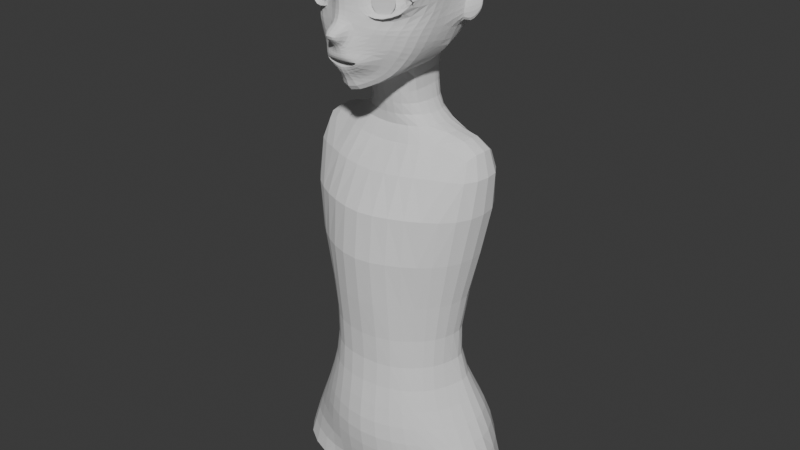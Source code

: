 # Source: Mouse6.blend  (saved by Blender 4.2.66; exported with 4.5.12 LTS)
import bpy
from mathutils import Matrix  # noqa: F401  (used for matrix-valued properties, if any)

bpy.ops.wm.read_factory_settings(use_empty=True)
scene = bpy.context.scene
scene.name = 'Scene'

# ---- collections
col_collection = bpy.data.collections.new('Collection'); scene.collection.children.link(col_collection)

# ---- world
world_world = bpy.data.worlds.new('World'); scene.world = world_world
world_world.use_nodes = True; world_world.node_tree.nodes.clear()
_N = world_world.node_tree.nodes; _L = world_world.node_tree.links
n0 = _N.new('ShaderNodeOutputWorld'); n0.name = 'World Output'; n0.location = (300, 300)
n1 = _N.new('ShaderNodeBackground'); n1.name = 'Background'; n1.location = (10, 300)
n1.inputs[0].default_value = (0.05088, 0.05088, 0.05088, 1.0)
_L.new(n1.outputs[0], n0.inputs[0])
n0.is_active_output = True
world_world.color = (0.05088, 0.05088, 0.05088)
world_world.sun_shadow_jitter_overblur = 0.0

# ---- meshes
me_cube = bpy.data.meshes.new('Cube')
me_cube.from_pydata([(0.0, -0.03297, 1.275), (0.009661, -0.03113, 1.279), (0.01959, -0.02906, 1.283), (0.02582, -0.02676, 1.291), (0.01718, -0.03525, 1.294), (0.008859, -0.03918, 1.294), (0.0, -0.03938, 1.294), (0.0, -0.03938, 1.298), (0.008859, -0.0385, 1.298), (0.02157, -0.03072, 1.299), (0.03894, -0.01235, 1.296), (0.02676, -0.01219, 1.278), (0.01216, -0.02037, 1.27), (0.0, -0.02878, 1.268), (0.0, -0.03605, 1.284), (0.008244, -0.03442, 1.285), (0.01489, -0.03442, 1.287), (0.01861, -0.03299, 1.29), (0.01464, -0.03504, 1.29), (0.008527, -0.03553, 1.289), (0.0, -0.03605, 1.289), (0.0, -0.04143, 1.302), (0.007679, -0.03906, 1.303), (0.0, -0.04045, 1.332), (0.0107, -0.03085, 1.328), (0.0, -0.0376, 1.34), (0.01231, -0.02909, 1.337), (0.0, -0.03862, 1.364), (0.01083, -0.03167, 1.366), (0.059, 0.001696, 1.334), (0.06299, -0.003872, 1.368), (0.05603, -0.01038, 1.36), (0.02183, -0.02422, 1.361), (0.02611, -0.02324, 1.336), (0.05577, -0.0102, 1.341), (0.03999, -0.02016, 1.364), (0.04117, -0.01978, 1.333), (0.0407, -0.02511, 1.369), (0.03786, -0.02019, 1.329), (0.0, -0.03745, 1.35), (0.009746, -0.03107, 1.35), (0.06395, -0.004289, 1.351), (0.01831, -0.02391, 1.349), (0.0688, 0.008748, 1.353), (0.006598, -0.04608, 1.311), (0.0, -0.04542, 1.309), (0.007979, -0.04431, 1.321), (0.0, -0.04667, 1.323), (0.0, -0.04259, 1.304), (0.006887, -0.04071, 1.308), (0.00932, -0.03839, 1.325), (0.0, -0.04248, 1.325), (0.01425, -0.03045, 1.317), (0.0, -0.05389, 1.319), (0.00619, -0.05193, 1.316), (0.01019, -0.03881, 1.316), (0.02297, -0.02835, 1.307), (0.03331, -0.02479, 1.322), (0.0291, -0.02629, 1.316), (0.04524, -0.01201, 1.303), (0.05219, -0.009027, 1.321), (0.04885, -0.009951, 1.313), (0.06045, 0.006323, 1.309), (0.06434, 0.01041, 1.321), (0.05601, 0.004429, 1.296), (0.07227, 0.02819, 1.359), (0.04177, -0.02863, 1.379), (0.07262, 0.006243, 1.38), (0.06991, 0.02362, 1.336), (0.01169, -0.03728, 1.378), (0.0, -0.04584, 1.378), (0.0, -0.02892, 1.249), (0.0212, -0.01242, 1.26), (0.0388, -0.00188, 1.27), (0.04791, 0.001624, 1.283), (0.04739, 0.01694, 1.279), (0.03287, 0.009566, 1.27), (0.01761, 0.001982, 1.262), (0.0, -0.004437, 1.255), (0.0, -0.03778, 1.39), (0.01302, -0.0345, 1.39), (0.07013, 0.04089, 1.338), (0.0774, 0.02193, 1.392), (0.04316, -0.02403, 1.392), (0.07444, 0.04714, 1.364), (0.05626, 0.02551, 1.293), (0.06755, 0.03553, 1.32), (0.06379, 0.03065, 1.305), (0.04726, 0.04726, 1.279), (0.03171, 0.03632, 1.27), (0.01821, 0.02842, 1.266), (0.0, 0.0177, 1.262), (0.0, -0.03432, 1.41), (0.01784, -0.0291, 1.408), (0.0751, 0.06136, 1.339), (0.07938, 0.02742, 1.407), (0.04212, -0.01943, 1.408), (0.07511, 0.06332, 1.367), (0.05729, 0.05381, 1.291), (0.06738, 0.05951, 1.313), (0.06379, 0.05783, 1.3), (0.04074, 0.09157, 1.293), (0.02903, 0.08713, 1.284), (0.01695, 0.09587, 1.277), (0.0, 0.09492, 1.27), (0.06533, 0.1101, 1.344), (0.07077, 0.1201, 1.406), (0.06942, 0.1176, 1.371), (0.04856, 0.09559, 1.303), (0.05882, 0.1059, 1.324), (0.05432, 0.09993, 1.312), (0.08235, 0.09347, 1.406), (0.07619, 0.09049, 1.37), (0.02907, 0.07127, 1.281), (0.01405, 0.03535, 1.216), (0.0, 0.03159, 1.216), (0.06308, 0.07508, 1.307), (0.05669, 0.07232, 1.299), (0.048, 0.07052, 1.29), (0.07086, 0.08656, 1.34), (0.06658, 0.07996, 1.32), (0.0, 0.02689, 1.242), (0.02262, 0.03134, 1.243), (0.0284, 0.04467, 1.243), (0.0, 0.09328, 1.242), (0.02473, 0.09176, 1.243), (0.02785, 0.08003, 1.243), (0.0284, 0.06962, 1.243), (0.03328, 0.04659, 1.216), (0.0, 0.1013, 1.216), (0.02389, 0.09359, 1.215), (0.0347, 0.07997, 1.216), (0.03821, 0.06928, 1.216), (0.0, 0.1062, 1.295), (0.0, 0.1538, 1.351), (0.0, 0.1616, 1.405), (0.0, 0.1592, 1.373), (0.0, 0.113, 1.307), (0.0, 0.1416, 1.332), (0.0, 0.131, 1.319), (0.03136, 0.1132, 1.314), (0.02806, 0.1077, 1.305), (0.02318, 0.101, 1.294), (0.04311, 0.1404, 1.371), (0.03877, 0.1308, 1.347), (0.04561, 0.147, 1.405), (0.03423, 0.1212, 1.327), (0.07597, 0.06383, 1.35), (0.0745, 0.06001, 1.328), (0.07305, 0.06926, 1.359), (0.07298, 0.06236, 1.321), (0.07166, 0.07541, 1.354), (0.06929, 0.07383, 1.339), (0.06997, 0.07017, 1.327), (0.08099, 0.06536, 1.341), (0.08136, 0.06795, 1.352), (0.08012, 0.06436, 1.33), (0.07924, 0.07302, 1.362), (0.07748, 0.06656, 1.313), (0.07631, 0.07694, 1.354), (0.07424, 0.07552, 1.342), (0.07513, 0.07205, 1.329), (0.08513, 0.06926, 1.342), (0.08542, 0.07129, 1.351), (0.08464, 0.06866, 1.333), (0.08379, 0.07516, 1.358), (0.08425, 0.07114, 1.323), (0.08157, 0.07813, 1.352), (0.08001, 0.07705, 1.343), (0.08068, 0.07442, 1.333), (0.08837, 0.07264, 1.343), (0.08882, 0.0739, 1.349), (0.08807, 0.07196, 1.337), (0.08733, 0.07666, 1.353), (0.08729, 0.07315, 1.333), (0.08584, 0.07865, 1.349), (0.08479, 0.07793, 1.343), (0.08524, 0.07617, 1.336), (0.0544, -0.00857, 1.361), (0.02364, -0.02108, 1.361), (0.02749, -0.02021, 1.339), (0.05417, -0.008415, 1.344), (0.03968, -0.01755, 1.363), (0.04108, -0.01705, 1.336), (0.06149, -0.003116, 1.353), (0.02046, -0.0208, 1.35), (0.05256, -0.006064, 1.36), (0.02582, -0.01694, 1.361), (0.02916, -0.01619, 1.341), (0.05236, -0.005929, 1.345), (0.03976, -0.01387, 1.362), (0.04098, -0.01344, 1.339), (0.05873, -0.001322, 1.353), (0.02305, -0.0167, 1.351), (0.0493, -0.004987, 1.359), (0.02967, -0.01297, 1.359), (0.03213, -0.01242, 1.345), (0.04915, -0.004889, 1.347), (0.0399, -0.01072, 1.36), (0.0408, -0.0104, 1.343), (0.05383, -0.001506, 1.353), (0.02764, -0.01279, 1.352), (0.0, -0.02479, 1.283), (0.007852, -0.02502, 1.283), (0.01753, -0.02497, 1.286), (0.02296, -0.02291, 1.292), (0.01714, -0.02591, 1.292), (0.008075, -0.02663, 1.293), (0.0, -0.02699, 1.294), (0.0, -0.01883, 1.284), (0.008891, -0.01902, 1.285), (0.01734, -0.01898, 1.287), (0.02209, -0.01718, 1.292), (0.017, -0.0198, 1.292), (0.009086, -0.02043, 1.293), (0.0, -0.02075, 1.294), (0.0, -0.01472, 1.288), (0.009172, -0.01481, 1.288), (0.01302, -0.01479, 1.289), (0.01518, -0.01397, 1.291), (0.01286, -0.01516, 1.291), (0.00926, -0.01545, 1.292), (0.0, -0.01559, 1.292), (0.01891, -0.03196, 1.29), (0.01481, -0.03407, 1.29), (0.008216, -0.03343, 1.285), (0.01507, -0.03343, 1.287), (0.008495, -0.03458, 1.29), (0.0, -0.03337, 1.285), (0.0, -0.03508, 1.29), (0.06132, -0.01009, 1.363), (0.01916, -0.02921, 1.361), (0.02723, -0.02615, 1.336), (0.05696, -0.01229, 1.34), (0.04013, -0.0256, 1.365), (0.04104, -0.02306, 1.333), (0.06835, -0.008013, 1.351), (0.03812, 0.03788, 1.2), (0.0, 0.03987, 1.195), (0.05735, 0.04337, 1.202), (0.0, 0.109, 1.202), (0.03004, 0.1021, 1.201), (0.05876, 0.09285, 1.2), (0.0631, 0.06566, 1.2), (0.03707, -0.00958, 1.007), (0.0, -0.01836, 1.004), (0.05576, 0.01086, 1.005), (0.0, 0.1164, 1.006), (0.04243, 0.109, 1.005), (0.05873, 0.09604, 1.006), (0.04255, -0.01264, 0.8386), (0.1028, 0.05148, 1.199), (0.1042, 0.08486, 1.199), (0.1077, 0.06899, 1.2), (0.0765, 0.02633, 1.006), (0.0786, 0.07399, 1.005), (0.08383, 0.05442, 1.006), (0.05841, 0.1217, 1.136), (0.0, 0.1448, 1.138), (0.03203, 0.1381, 1.139), (0.03739, -0.02299, 1.131), (0.0, -0.03298, 1.13), (0.07274, -0.007623, 1.13), (0.1111, 0.1009, 1.135), (0.1157, 0.05963, 1.131), (0.1026, 0.0226, 1.13), (0.0374, -0.002958, 0.9323), (0.0, -0.007319, 0.9323), (0.05221, 0.01234, 0.9308), (0.0, 0.1005, 0.933), (0.04863, 0.09155, 0.9316), (0.06133, 0.08099, 0.9319), (0.0, -0.0224, 0.8386), (0.06769, 0.02772, 0.9307), (0.07681, 0.06475, 0.9315), (0.0734, 0.05235, 0.9306), (0.03679, -0.009857, 0.8807), (0.0, -0.01833, 0.8814), (0.06001, 0.002736, 0.8797), (0.0, 0.1278, 0.8862), (0.05516, 0.1132, 0.8841), (0.08557, 0.09481, 0.8834), (0.1155, 0.07986, 0.8386), (0.07878, 0.02249, 0.8788), (0.09951, 0.07335, 0.8822), (0.09294, 0.05309, 0.8804), (0.04757, -0.004871, 0.7985), (0.0, -0.01378, 0.8012), (0.08017, 0.01218, 0.7957), (0.0, 0.1576, 0.7974), (0.05821, 0.1475, 0.7905), (0.09444, 0.1292, 0.7886), (0.1108, 0.05341, 0.835), (0.1186, 0.03391, 0.7906), (0.123, 0.08836, 0.7887), (0.1337, 0.05628, 0.7889), (0.09642, 0.1129, 0.8401), (0.06902, 0.002458, 0.8387), (0.09591, 0.02382, 0.8366), (0.0, 0.1567, 0.8459), (0.05679, 0.1374, 0.8437), (0.04246, 0.003564, 0.7578), (0.0, -0.00915, 0.7741), (0.07432, -0.001887, 0.7578), (0.0, 0.1552, 0.7689), (0.05289, 0.1347, 0.7578), (0.08933, 0.1342, 0.7578), (0.1249, 0.02326, 0.7578), (0.1342, 0.09619, 0.7578), (0.1393, 0.05377, 0.7578), (0.0, 0.03371, 0.7543), (0.0, 0.07657, 0.7465), (0.0, 0.1194, 0.7524), (0.009509, 0.03872, 0.7483), (0.00369, 0.0757, 0.746), (0.01163, 0.1098, 0.7474)], [], [(5, 6, 7, 8), (1, 2, 11, 12), (0, 1, 12, 13), (3, 4, 9, 10), (4, 5, 8, 9), (2, 3, 10, 11), (3, 2, 16, 17), (1, 0, 14, 15), (6, 5, 19, 20), (4, 3, 17, 18), (2, 1, 15, 16), (5, 4, 18, 19), (8, 7, 21, 22), (49, 48, 45, 44), (24, 23, 25, 26), (40, 39, 27, 28), (42, 33, 26, 40), (41, 31, 30, 43), (35, 32, 28, 37), (36, 34, 29, 38), (33, 36, 38, 26), (31, 35, 37, 30), (34, 41, 43, 29), (32, 42, 40, 28), (26, 25, 39, 40), (54, 53, 47, 46), (55, 49, 44, 54), (51, 50, 46, 47), (23, 24, 50, 51), (52, 22, 49, 55), (22, 21, 48, 49), (24, 52, 55, 50), (50, 55, 54, 46), (44, 45, 53, 54), (52, 24, 57, 58), (22, 52, 58, 56), (24, 26, 38, 57), (8, 22, 56, 9), (58, 57, 60, 61), (56, 58, 61, 59), (9, 56, 59, 10), (29, 60, 57, 38), (43, 30, 67, 65), (28, 27, 70, 69), (10, 59, 64, 74), (29, 43, 65, 68), (60, 29, 68, 63), (12, 11, 73, 72), (30, 37, 66, 67), (37, 28, 69, 66), (13, 12, 72, 71), (11, 10, 74, 73), (59, 61, 62, 64), (61, 60, 63, 62), (68, 65, 84, 81), (65, 67, 82, 84), (67, 66, 83, 82), (69, 70, 79, 80), (72, 73, 76, 77), (66, 69, 80, 83), (62, 63, 86, 87), (74, 64, 85, 75), (73, 74, 75, 76), (64, 62, 87, 85), (63, 68, 81, 86), (71, 72, 77, 78), (76, 75, 88, 89), (82, 83, 96, 95), (77, 76, 89, 90), (81, 84, 147, 94), (84, 82, 95, 97), (80, 79, 92, 93), (78, 77, 90, 91), (112, 119, 152, 151), (85, 87, 100, 98), (83, 80, 93, 96), (75, 85, 98, 88), (87, 86, 99, 100), (112, 111, 106, 107), (113, 102, 126, 127), (102, 103, 125, 126), (117, 116, 110, 108), (118, 117, 108, 101), (113, 118, 101, 102), (120, 119, 105, 109), (116, 120, 109, 110), (119, 112, 107, 105), (84, 97, 149, 147), (100, 99, 120, 116), (120, 99, 150, 153), (89, 88, 118, 113), (88, 98, 117, 118), (98, 100, 116, 117), (90, 89, 123, 122), (89, 113, 127, 123), (97, 95, 111, 112), (125, 124, 129, 130), (127, 126, 131, 132), (122, 123, 128, 114), (126, 125, 130, 131), (91, 90, 122, 121), (103, 104, 124, 125), (121, 122, 114, 115), (123, 127, 132, 128), (141, 140, 139, 137), (142, 141, 137, 133), (144, 143, 136, 134), (143, 145, 135, 136), (140, 146, 138, 139), (146, 144, 134, 138), (109, 105, 144, 146), (110, 109, 146, 140), (107, 106, 145, 143), (105, 107, 143, 144), (101, 108, 141, 142), (108, 110, 140, 141), (101, 142, 103, 102), (103, 142, 133, 104), (97, 112, 151, 149), (99, 86, 148, 150), (86, 81, 94, 148), (119, 120, 153, 152), (151, 152, 160, 159), (149, 151, 159, 157), (150, 148, 156, 158), (148, 94, 154, 156), (152, 153, 161, 160), (147, 149, 157, 155), (153, 150, 158, 161), (94, 147, 155, 154), (160, 161, 169, 168), (161, 158, 166, 169), (154, 155, 163, 162), (155, 157, 165, 163), (159, 160, 168, 167), (157, 159, 167, 165), (156, 154, 162, 164), (158, 156, 164, 166), (164, 162, 170, 172), (166, 164, 172, 174), (168, 169, 177, 176), (169, 166, 174, 177), (162, 163, 171, 170), (163, 165, 173, 171), (167, 168, 176, 175), (165, 167, 175, 173), (171, 173, 175, 176), (170, 171, 176, 177), (174, 172, 170, 177), (42, 32, 179, 185), (33, 42, 185, 180), (34, 36, 183, 181), (35, 31, 178, 182), (31, 41, 184, 178), (36, 33, 180, 183), (32, 35, 182, 179), (41, 34, 181, 184), (178, 184, 192, 186), (179, 182, 190, 187), (183, 180, 188, 191), (184, 181, 189, 192), (185, 179, 187, 193), (181, 183, 191, 189), (180, 185, 193, 188), (182, 178, 186, 190), (188, 193, 201, 196), (190, 186, 194, 198), (186, 192, 200, 194), (187, 190, 198, 195), (191, 188, 196, 199), (192, 189, 197, 200), (193, 187, 195, 201), (189, 191, 199, 197), (197, 199, 196, 201, 195, 198, 194, 200), (224, 223, 205, 206), (226, 225, 203, 204), (227, 224, 206, 207), (223, 226, 204, 205), (225, 228, 202, 203), (229, 227, 207, 208), (207, 206, 213, 214), (205, 204, 211, 212), (203, 202, 209, 210), (208, 207, 214, 215), (206, 205, 212, 213), (204, 203, 210, 211), (213, 212, 219, 220), (211, 210, 217, 218), (214, 213, 220, 221), (212, 211, 218, 219), (210, 209, 216, 217), (215, 214, 221, 222), (216, 222, 221, 220, 219, 218, 217), (20, 19, 227, 229), (15, 14, 228, 225), (17, 16, 226, 223), (19, 18, 224, 227), (16, 15, 225, 226), (18, 17, 223, 224), (35, 32, 231, 234), (36, 34, 233, 235), (31, 35, 234, 230), (41, 31, 230, 236), (33, 36, 235, 232), (115, 114, 237, 238), (132, 131, 242, 243), (130, 129, 240, 241), (128, 132, 243, 239), (131, 130, 241, 242), (114, 128, 239, 237), (256, 255, 274, 275), (259, 258, 247, 248), (261, 260, 244, 245), (257, 249, 255, 263), (257, 259, 248, 249), (260, 262, 246, 244), (264, 263, 255, 256), (265, 264, 256, 254), (243, 242, 252, 253), (244, 246, 268, 266), (239, 243, 253, 251), (262, 239, 251, 265), (246, 262, 265, 254), (251, 253, 264, 265), (253, 252, 263, 264), (237, 239, 262, 260), (242, 241, 259, 257), (242, 257, 263, 252), (238, 237, 260, 261), (241, 240, 258, 259), (268, 273, 283, 278), (271, 270, 280, 281), (278, 283, 298, 297), (248, 247, 269, 270), (254, 256, 275, 273), (246, 254, 273, 268), (249, 248, 270, 271), (245, 244, 266, 267), (255, 249, 271, 274), (281, 280, 300, 296), (292, 282, 294, 295), (272, 250, 286, 287), (267, 266, 276, 277), (275, 274, 284, 285), (280, 279, 299, 300), (266, 268, 278, 276), (273, 275, 285, 283), (284, 281, 296, 282), (270, 269, 279, 280), (274, 271, 281, 284), (277, 276, 250, 272), (283, 285, 292, 298), (285, 284, 282, 292), (250, 297, 288, 286), (298, 292, 295, 293), (276, 278, 297, 250), (300, 299, 289, 290), (282, 296, 291, 294), (296, 300, 290, 291), (297, 298, 293, 288), (291, 290, 305, 306), (286, 288, 303, 301), (288, 293, 307, 303), (293, 295, 309, 307), (294, 291, 306, 308), (290, 289, 304, 305), (287, 286, 301, 302), (295, 294, 308, 309), (315, 305, 304, 312), (301, 313, 310, 302), (313, 314, 311, 310), (314, 315, 312, 311)])
_k = {(98, 100): 1.0, (88, 89): 1.0, (148, 150): 1.0, (90, 91): 1.0, (88, 98): 1.0, (147, 149): 1.0, (89, 90): 1.0, (94, 148): 1.0, (94, 147): 1.0, (227, 229): 1.0, (225, 228): 1.0, (223, 226): 1.0, (224, 227): 1.0, (225, 226): 1.0, (223, 224): 1.0}
me_cube.attributes.new('crease_edge', 'FLOAT', 'EDGE').data.foreach_set('value', [_k.get((min(e.vertices), max(e.vertices)), 0.0) for e in me_cube.edges])
_uv = me_cube.uv_layers.new(name='UVMap')
_uv.uv.foreach_set('vector', [0.0, 0.0, 0.0, 0.0, 0.0, 0.0, 0.0, 0.0, 0.0, 0.0, 0.0, 0.0, 0.0, 0.0, 0.0, 0.0, 0.0, 0.0, 0.0, 0.0, 0.0, 0.0, 0.0, 0.0, 0.0, 0.0, 0.0, 0.0, 0.0, 0.0, 0.0, 0.0, 0.0, 0.0, 0.0, 0.0, 0.0, 0.0, 0.0, 0.0, 0.0, 0.0, 0.0, 0.0, 0.0, 0.0, 0.0, 0.0, 0.0, 0.0, 0.0, 0.0, 0.0, 0.0, 0.0, 0.0, 0.0, 0.0, 0.0, 0.0, 0.0, 0.0, 0.0, 0.0, 0.0, 0.0, 0.0, 0.0, 0.0, 0.0, 0.0, 0.0, 0.0, 0.0, 0.0, 0.0, 0.0, 0.0, 0.0, 0.0, 0.0, 0.0, 0.0, 0.0, 0.0, 0.0, 0.0, 0.0, 0.0, 0.0, 0.0, 0.0, 0.0, 0.0, 0.0, 0.0, 0.0, 0.0, 0.0, 0.0, 0.0, 0.0, 0.0, 0.0, 0.0, 0.0, 0.0, 0.0, 0.0, 0.0, 0.0, 0.0, 0.0, 0.0, 0.0, 0.0, 0.0, 0.0, 0.0, 0.0, 0.0, 0.0, 0.0, 0.0, 0.0, 0.0, 0.0, 0.0, 0.0, 0.0, 0.0, 0.0, 0.0, 0.0, 0.0, 0.0, 0.0, 0.0, 0.0, 0.0, 0.0, 0.0, 0.0, 0.0, 0.0, 0.0, 0.0, 0.0, 0.0, 0.0, 0.0, 0.0, 0.0, 0.0, 0.0, 0.0, 0.0, 0.0, 0.0, 0.0, 0.0, 0.0, 0.0, 0.0, 0.0, 0.0, 0.0, 0.0, 0.0, 0.0, 0.0, 0.0, 0.0, 0.0, 0.0, 0.0, 0.0, 0.0, 0.0, 0.0, 0.0, 0.0, 0.0, 0.0, 0.0, 0.0, 0.0, 0.0, 0.0, 0.0, 0.0, 0.0, 0.0, 0.0, 0.0, 0.0, 0.0, 0.0, 0.0, 0.0, 0.0, 0.0, 0.0, 0.0, 0.0, 0.0, 0.0, 0.0, 0.0, 0.0, 0.0, 0.0, 0.0, 0.0, 0.0, 0.0, 0.0, 0.0, 0.0, 0.0, 0.0, 0.0, 0.0, 0.0, 0.0, 0.0, 0.0, 0.0, 0.0, 0.0, 0.0, 0.0, 0.0, 0.0, 0.0, 0.0, 0.0, 0.0, 0.0, 0.0, 0.0, 0.0, 0.0, 0.0, 0.0, 0.0, 0.0, 0.0, 0.0, 0.0, 0.0, 0.0, 0.0, 0.0, 0.0, 0.0, 0.0, 0.0, 0.0, 0.0, 0.0, 0.0, 0.0, 0.0, 0.0, 0.0, 0.0, 0.0, 0.0, 0.0, 0.0, 0.0, 0.0, 0.0, 0.0, 0.0, 0.0, 0.0, 0.0, 0.0, 0.0, 0.0, 0.0, 0.0, 0.0, 0.0, 0.0, 0.0, 0.0, 0.0, 0.0, 0.0, 0.0, 0.0, 0.0, 0.0, 0.0, 0.0, 0.0, 0.0, 0.0, 0.0, 0.0, 0.0, 0.0, 0.0, 0.0, 0.0, 0.0, 0.0, 0.0, 0.0, 0.0, 0.0, 0.0, 0.0, 0.0, 0.0, 0.0, 0.0, 0.0, 0.0, 0.0, 0.0, 0.0, 0.0, 0.0, 0.0, 0.0, 0.0, 0.0, 0.0, 0.0, 0.0, 0.0, 0.0, 0.0, 0.0, 0.0, 0.0, 0.0, 0.0, 0.0, 0.0, 0.0, 0.0, 0.0, 0.0, 0.0, 0.0, 0.0, 0.0, 0.0, 0.0, 0.0, 0.0, 0.0, 0.0, 0.0, 0.0, 0.0, 0.0, 0.0, 0.0, 0.0, 0.0, 0.0, 0.0, 0.0, 0.0, 0.0, 0.0, 0.0, 0.0, 0.0, 0.0, 0.0, 0.0, 0.0, 0.0, 0.0, 0.0, 0.0, 0.0, 0.0, 0.0, 0.0, 0.0, 0.0, 0.0, 0.0, 0.0, 0.0, 0.0, 0.0, 0.0, 0.0, 0.0, 0.0, 0.0, 0.0, 0.0, 0.0, 0.0, 0.0, 0.0, 0.0, 0.0, 0.0, 0.0, 0.0, 0.0, 0.0, 0.0, 0.0, 0.0, 0.0, 0.0, 0.0, 0.0, 0.0, 0.0, 0.0, 0.0, 0.0, 0.0, 0.0, 0.0, 0.0, 0.0, 0.0, 0.0, 0.0, 0.0, 0.0, 0.0, 0.0, 0.0, 0.0, 0.0, 0.0, 0.0, 0.0, 0.0, 0.0, 0.0, 0.0, 0.0, 0.0, 0.0, 0.0, 0.0, 0.0, 0.0, 0.0, 0.0, 0.0, 0.0, 0.0, 0.0, 0.0, 0.0, 0.0, 0.0, 0.0, 0.0, 0.0, 0.0, 0.0, 0.0, 0.0, 0.0, 0.0, 0.0, 0.0, 0.0, 0.0, 0.0, 0.0, 0.0, 0.0, 0.0, 0.0, 0.0, 0.0, 0.0, 0.0, 0.0, 0.0, 0.0, 0.0, 0.0, 0.0, 0.0, 0.0, 0.0, 0.0, 0.0, 0.0, 0.0, 0.0, 0.0, 0.0, 0.0, 0.0, 0.0, 0.0, 0.0, 0.0, 0.0, 0.0, 0.0, 0.0, 0.0, 0.0, 0.0, 0.0, 0.0, 0.0, 0.0, 0.0, 0.0, 0.0, 0.0, 0.0, 0.0, 0.0, 0.0, 0.0, 0.0, 0.0, 0.0, 0.0, 0.0, 0.0, 0.0, 0.0, 0.0, 0.0, 0.0, 0.0, 0.0, 0.0, 0.0, 0.0, 0.0, 0.0, 0.0, 0.0, 0.0, 0.0, 0.0, 0.0, 0.0, 0.0, 0.0, 0.0, 0.0, 0.0, 0.0, 0.0, 0.0, 0.0, 0.0, 0.0, 0.0, 0.0, 0.0, 0.0, 0.0, 0.0, 0.0, 0.0, 0.0, 0.0, 0.0, 0.0, 0.0, 0.0, 0.0, 0.0, 0.0, 0.0, 0.0, 0.0, 0.0, 0.0, 0.0, 0.0, 0.0, 0.0, 0.0, 0.0, 0.0, 0.0, 0.0, 0.0, 0.0, 0.0, 0.0, 0.0, 0.0, 0.0, 0.0, 0.0, 0.0, 0.0, 0.0, 0.0, 0.0, 0.0, 0.0, 0.0, 0.0, 0.0, 0.0, 0.0, 0.0, 0.0, 0.0, 0.0, 0.0, 0.0, 0.0, 0.0, 0.0, 0.0, 0.0, 0.0, 0.0, 0.0, 0.0, 0.0, 0.0, 0.0, 0.0, 0.0, 0.0, 0.0, 0.0, 0.0, 0.0, 0.0, 0.0, 0.0, 0.0, 0.0, 0.0, 0.0, 0.0, 0.0, 0.0, 0.0, 0.0, 0.0, 0.0, 0.0, 0.0, 0.0, 0.0, 0.0, 0.0, 0.0, 0.0, 0.0, 0.0, 0.0, 0.0, 0.0, 0.0, 0.0, 0.0, 0.0, 0.0, 0.0, 0.0, 0.0, 0.0, 0.0, 0.0, 0.0, 0.0, 0.0, 0.0, 0.0, 0.0, 0.0, 0.0, 0.0, 0.0, 0.0, 0.0, 0.0, 0.0, 0.0, 0.0, 0.0, 0.0, 0.0, 0.0, 0.0, 0.0, 0.0, 0.0, 0.0, 0.0, 0.0, 0.0, 0.0, 0.0, 0.0, 0.0, 0.0, 0.0, 0.0, 0.0, 0.0, 0.0, 0.0, 0.0, 0.0, 0.0, 0.0, 0.0, 0.0, 0.0, 0.0, 0.0, 0.0, 0.0, 0.0, 0.0, 0.0, 0.0, 0.0, 0.0, 0.0, 0.0, 0.0, 0.0, 0.0, 0.0, 0.0, 0.0, 0.0, 0.0, 0.0, 0.0, 0.0, 0.0, 0.0, 0.0, 0.0, 0.0, 0.0, 0.0, 0.0, 0.0, 0.0, 0.0, 0.0, 0.0, 0.0, 0.0, 0.0, 0.0, 0.0, 0.0, 0.0, 0.0, 0.0, 0.0, 0.0, 0.0, 0.0, 0.0, 0.0, 0.0, 0.0, 0.0, 0.0, 0.0, 0.0, 0.0, 0.0, 0.0, 0.0, 0.0, 0.0, 0.0, 0.0, 0.0, 0.0, 0.0, 0.0, 0.0, 0.0, 0.0, 0.0, 0.0, 0.0, 0.0, 0.0, 0.0, 0.0, 0.0, 0.0, 0.0, 0.0, 0.0, 0.0, 0.0, 0.0, 0.0, 0.0, 0.0, 0.0, 0.0, 0.0, 0.0, 0.0, 0.0, 0.0, 0.0, 0.0, 0.0, 0.0, 0.0, 0.0, 0.0, 0.0, 0.0, 0.0, 0.0, 0.0, 0.0, 0.0, 0.0, 0.0, 0.0, 0.0, 0.0, 0.0, 0.0, 0.0, 0.0, 0.0, 0.0, 0.0, 0.0, 0.0, 0.0, 0.0, 0.0, 0.0, 0.0, 0.0, 0.0, 0.0, 0.0, 0.0, 0.0, 0.0, 0.0, 0.0, 0.0, 0.0, 0.0, 0.0, 0.0, 0.0, 0.0, 0.0, 0.0, 0.0, 0.0, 0.0, 0.0, 0.0, 0.0, 0.0, 0.0, 0.0, 0.0, 0.0, 0.0, 0.0, 0.0, 0.0, 0.0, 0.0, 0.0, 0.0, 0.0, 0.0, 0.0, 0.0, 0.0, 0.0, 0.0, 0.0, 0.0, 0.0, 0.0, 0.0, 0.0, 0.0, 0.0, 0.0, 0.0, 0.0, 0.0, 0.0, 0.0, 0.0, 0.0, 0.0, 0.0, 0.0, 0.0, 0.0, 0.0, 0.0, 0.0, 0.0, 0.0, 0.0, 0.0, 0.0, 0.0, 0.0, 0.0, 0.0, 0.0, 0.0, 0.0, 0.0, 0.0, 0.0, 0.0, 0.0, 0.0, 0.0, 0.0, 0.0, 0.0, 0.0, 0.0, 0.0, 0.0, 0.0, 0.0, 0.0, 0.0, 0.0, 0.0, 0.0, 0.0, 0.0, 0.0, 0.0, 0.0, 0.0, 0.0, 0.0, 0.0, 0.0, 0.0, 0.0, 0.0, 0.0, 0.0, 0.0, 0.0, 0.0, 0.0, 0.0, 0.0, 0.0, 0.0, 0.0, 0.0, 0.0, 0.0, 0.0, 0.0, 0.0, 0.0, 0.0, 0.0, 0.0, 0.0, 0.0, 0.0, 0.0, 0.0, 0.0, 0.0, 0.0, 0.0, 0.0, 0.0, 0.0, 0.0, 0.0, 0.0, 0.0, 0.0, 0.0, 0.0, 0.0, 0.0, 0.0, 0.0, 0.0, 0.0, 0.0, 0.0, 0.0, 0.0, 0.0, 0.0, 0.0, 0.0, 0.0, 0.0, 0.0, 0.0, 0.0, 0.0, 0.0, 0.0, 0.0, 0.0, 0.0, 0.0, 0.0, 0.0, 0.0, 0.0, 0.0, 0.0, 0.0, 0.0, 0.0, 0.0, 0.0, 0.0, 0.0, 0.0, 0.0, 0.0, 0.0, 0.0, 0.0, 0.0, 0.0, 0.0, 0.0, 0.0, 0.0, 0.0, 0.0, 0.0, 0.0, 0.0, 0.0, 0.0, 0.0, 0.0, 0.0, 0.0, 0.0, 0.0, 0.0, 0.0, 0.0, 0.0, 0.0, 0.0, 0.0, 0.0, 0.0, 0.0, 0.0, 0.0, 0.0, 0.0, 0.0, 0.0, 0.0, 0.0, 0.0, 0.0, 0.0, 0.0, 0.0, 0.0, 0.0, 0.0, 0.0, 0.0, 0.0, 0.0, 0.0, 0.0, 0.0, 0.0, 0.0, 0.0, 0.0, 0.0, 0.0, 0.0, 0.0, 0.0, 0.0, 0.0, 0.0, 0.0, 0.0, 0.0, 0.0, 0.0, 0.0, 0.0, 0.0, 0.0, 0.0, 0.0, 0.0, 0.0, 0.0, 0.0, 0.0, 0.0, 0.0, 0.0, 0.0, 0.0, 0.0, 0.0, 0.0, 0.0, 0.0, 0.0, 0.0, 0.0, 0.0, 0.0, 0.0, 0.0, 0.0, 0.0, 0.0, 0.0, 0.0, 0.0, 0.0, 0.0, 0.0, 0.0, 0.0, 0.0, 0.0, 0.0, 0.0, 0.0, 0.0, 0.0, 0.0, 0.0, 0.0, 0.0, 0.0, 0.0, 0.0, 0.0, 0.0, 0.0, 0.0, 0.0, 0.0, 0.0, 0.0, 0.0, 0.0, 0.0, 0.0, 0.0, 0.0, 0.0, 0.0, 0.0, 0.0, 0.0, 0.0, 0.0, 0.0, 0.0, 0.0, 0.0, 0.0, 0.0, 0.0, 0.0, 0.0, 0.0, 0.0, 0.0, 0.0, 0.0, 0.0, 0.0, 0.0, 0.0, 0.0, 0.0, 0.0, 0.0, 0.0, 0.0, 0.0, 0.0, 0.0, 0.0, 0.0, 0.0, 0.0, 0.0, 0.0, 0.0, 0.0, 0.0, 0.0, 0.0, 0.0, 0.0, 0.0, 0.0, 0.0, 0.0, 0.0, 0.0, 0.0, 0.0, 0.0, 0.0, 0.0, 0.0, 0.0, 0.0, 0.0, 0.0, 0.0, 0.0, 0.0, 0.0, 0.0, 0.0, 0.0, 0.0, 0.0, 0.0, 0.0, 0.0, 0.0, 0.0, 0.0, 0.0, 0.0, 0.0, 0.0, 0.0, 0.0, 0.0, 0.0, 0.0, 0.0, 0.0, 0.0, 0.0, 0.0, 0.0, 0.0, 0.0, 0.0, 0.0, 0.0, 0.0, 0.0, 0.0, 0.0, 0.0, 0.0, 0.0, 0.0, 0.0, 0.0, 0.0, 0.0, 0.0, 0.0, 0.0, 0.0, 0.0, 0.0, 0.0, 0.0, 0.0, 0.0, 0.0, 0.0, 0.0, 0.0, 0.0, 0.0, 0.0, 0.0, 0.0, 0.0, 0.0, 0.0, 0.0, 0.0, 0.0, 0.0, 0.0, 0.0, 0.0, 0.0, 0.0, 0.0, 0.0, 0.0, 0.0, 0.0, 0.0, 0.0, 0.0, 0.0, 0.0, 0.0, 0.0, 0.0, 0.0, 0.0, 0.0, 0.0, 0.0, 0.0, 0.0, 0.0, 0.0, 0.0, 0.0, 0.0, 0.0, 0.0, 0.0, 0.0, 0.0, 0.0, 0.0, 0.0, 0.0, 0.0, 0.0, 0.0, 0.0, 0.0, 0.0, 0.0, 0.0, 0.0, 0.0, 0.0, 0.0, 0.0, 0.0, 0.0, 0.0, 0.0, 0.0, 0.0, 0.0, 0.0, 0.0, 0.0, 0.0, 0.0, 0.0, 0.0, 0.0, 0.0, 0.0, 0.0, 0.0, 0.0, 0.0, 0.0, 0.0, 0.0, 0.0, 0.0, 0.0, 0.0, 0.0, 0.0, 0.0, 0.0, 0.0, 0.0, 0.0, 0.0, 0.0, 0.0, 0.0, 0.0, 0.0, 0.0, 0.0, 0.0, 0.0, 0.0, 0.0, 0.0, 0.0, 0.0, 0.0, 0.0, 0.0, 0.0, 0.0, 0.0, 0.0, 0.0, 0.0, 0.0, 0.0, 0.0, 0.0, 0.0, 0.0, 0.0, 0.0, 0.0, 0.0, 0.0, 0.0, 0.0, 0.0, 0.0, 0.0, 0.0, 0.0, 0.0, 0.0, 0.0, 0.0, 0.0, 0.0, 0.0, 0.0, 0.0, 0.0, 0.0, 0.0, 0.0, 0.0, 0.0, 0.0, 0.0, 0.0, 0.0, 0.0, 0.0, 0.0, 0.0, 0.0, 0.0, 0.0, 0.0, 0.0, 0.0, 0.0, 0.0, 0.0, 0.0, 0.0, 0.0, 0.0, 0.0, 0.0, 0.0, 0.0, 0.0, 0.0, 0.0, 0.0, 0.0, 0.0, 0.0, 0.0, 0.0, 0.0, 0.0, 0.0, 0.0, 0.0, 0.0, 0.0, 0.0, 0.0, 0.0, 0.0, 0.0, 0.0, 0.0, 0.0, 0.0, 0.0, 0.0, 0.0, 0.0, 0.0, 0.0, 0.0, 0.0, 0.0, 0.0, 0.0, 0.0, 0.0, 0.0, 0.0, 0.0, 0.0, 0.0, 0.0, 0.0, 0.0, 0.0, 0.0, 0.0, 0.0, 0.0, 0.0, 0.0, 0.0, 0.0, 0.0, 0.0, 0.0, 0.0, 0.0, 0.0, 0.0, 0.0, 0.0, 0.0, 0.0, 0.0, 0.0, 0.0, 0.0, 0.0, 0.0, 0.0, 0.0, 0.0, 0.0, 0.0, 0.0, 0.0, 0.0, 0.0, 0.0, 0.0, 0.0, 0.0, 0.0, 0.0, 0.0, 0.0, 0.0, 0.0, 0.0, 0.0, 0.0, 0.0, 0.0, 0.0, 0.0, 0.0, 0.0, 0.0, 0.0, 0.0, 0.0, 0.0, 0.0, 0.0, 0.0, 0.0, 0.0, 0.0, 0.0, 0.0, 0.0, 0.0, 0.0, 0.0, 0.0, 0.0, 0.0, 0.0, 0.0, 0.0, 0.0, 0.0, 0.0, 0.0, 0.0, 0.0, 0.0, 0.0, 0.0, 0.0, 0.0, 0.0, 0.0, 0.0, 0.0, 0.0, 0.0, 0.0, 0.0, 0.0, 0.0, 0.0, 0.0, 0.0, 0.0, 0.0, 0.0, 0.0, 0.0, 0.0, 0.0, 0.0, 0.0, 0.0, 0.0, 0.0, 0.0, 0.0, 0.0, 0.0, 0.0, 0.0, 0.0, 0.0, 0.0, 0.0, 0.0, 0.0, 0.0, 0.0, 0.0, 0.0, 0.0, 0.0, 0.0, 0.0, 0.0, 0.0, 0.0, 0.0, 0.0, 0.0, 0.0, 0.0, 0.0, 0.0, 0.0, 0.0, 0.0, 0.0, 0.0, 0.0, 0.0, 0.0, 0.0, 0.0, 0.0, 0.0, 0.0, 0.0, 0.0, 0.0, 0.0, 0.0, 0.0, 0.0, 0.0, 0.0, 0.0, 0.0, 0.0, 0.0, 0.0, 0.0, 0.0, 0.0, 0.0, 0.0, 0.0, 0.0, 0.0, 0.0, 0.0, 0.0, 0.0, 0.0, 0.0, 0.0, 0.0, 0.0, 0.0, 0.0, 0.0, 0.0, 0.0, 0.0, 0.0, 0.0, 0.0, 0.0, 0.0, 0.0, 0.0, 0.0, 0.0, 0.0, 0.0, 0.0, 0.0, 0.0, 0.0, 0.0, 0.0, 0.0, 0.0, 0.0, 0.0, 0.0, 0.0, 0.0, 0.0, 0.0, 0.0, 0.0, 0.0, 0.0, 0.0, 0.0, 0.0, 0.0, 0.0, 0.0, 0.0, 0.0, 0.0, 0.0, 0.0, 0.0, 0.0, 0.0, 0.0, 0.0, 0.0, 0.0, 0.0, 0.0, 0.0, 0.0, 0.0, 0.0, 0.0, 0.0, 0.0, 0.0, 0.0, 0.0, 0.0, 0.0, 0.0, 0.0, 0.0, 0.0, 0.0, 0.0, 0.0, 0.0, 0.0, 0.0, 0.0, 0.0, 0.0, 0.0, 0.0, 0.0, 0.0, 0.0, 0.0, 0.0, 0.0, 0.0, 0.0, 0.0, 0.0, 0.0, 0.0, 0.0, 0.0, 0.0, 0.0, 0.0, 0.0, 0.0, 0.0, 0.0, 0.0, 0.0, 0.0, 0.0, 0.0, 0.0, 0.0, 0.0, 0.0, 0.0, 0.0, 0.0, 0.0, 0.0, 0.0, 0.0, 0.0, 0.0, 0.0, 0.0, 0.0, 0.0, 0.0, 0.0, 0.0, 0.0, 0.0, 0.0, 0.0, 0.0, 0.0, 0.0, 0.0, 0.0, 0.0, 0.0, 0.0, 0.0, 0.0, 0.0, 0.0, 0.0, 0.0, 0.0, 0.0, 0.0, 0.0, 0.0, 0.0, 0.0, 0.0, 0.0, 0.0, 0.0, 0.0, 0.0, 0.0, 0.0, 0.0, 0.0, 0.0, 0.0, 0.0, 0.0, 0.0, 0.0, 0.0, 0.0, 0.0, 0.0, 0.0, 0.0, 0.0, 0.0, 0.0, 0.0, 0.0, 0.0, 0.0, 0.0, 0.0, 0.0, 0.0, 0.0, 0.0, 0.0, 0.0, 0.0, 0.0, 0.0, 0.0, 0.0, 0.0, 0.0, 0.0, 0.0, 0.0, 0.0, 0.0, 0.0, 0.0, 0.0, 0.0, 0.0, 0.0, 0.0, 0.0, 0.0, 0.0, 0.0, 0.0, 0.0, 0.0, 0.0, 0.0, 0.0, 0.0, 0.0, 0.0, 0.0, 0.0, 0.0, 0.0, 0.0, 0.0, 0.0, 0.0, 0.0, 0.0, 0.0, 0.0, 0.0, 0.0, 0.0, 0.0, 0.0, 0.0, 0.0, 0.0, 0.0, 0.0, 0.0, 0.0, 0.0, 0.0, 0.0, 0.0, 0.0, 0.0, 0.0, 0.0, 0.0, 0.0, 0.0, 0.0, 0.0, 0.0, 0.0, 0.0, 0.0, 0.0, 0.0, 0.0, 0.0, 0.0, 0.0, 0.0, 0.0, 0.0, 0.0, 0.0, 0.0, 0.0, 0.0, 0.0, 0.0, 0.0, 0.0, 0.0, 0.0, 0.0, 0.0, 0.0, 0.0, 0.0, 0.0, 0.0, 0.0, 0.0, 0.0, 0.0, 0.0, 0.0, 0.0, 0.0, 0.0, 0.0, 0.0, 0.0, 0.0, 0.0, 0.0, 0.0, 0.0, 0.0, 0.0, 0.0, 0.0, 0.0, 0.0, 0.0, 0.0, 0.0, 0.0, 0.0, 0.0, 0.0, 0.0, 0.0, 0.0, 0.0, 0.0, 0.0, 0.0, 0.0, 0.0, 0.0, 0.0, 0.0, 0.0, 0.0, 0.0, 0.0, 0.0, 0.0, 0.0, 0.0, 0.0, 0.0, 0.0, 0.0, 0.0, 0.0, 0.0, 0.0, 0.0, 0.0, 0.0, 0.0, 0.0, 0.0, 0.0, 0.0, 0.0, 0.0, 0.0, 0.0, 0.0, 0.0, 0.0, 0.0, 0.0, 0.0, 0.0, 0.0, 0.0, 0.0, 0.0, 0.0, 0.0, 0.0, 0.0, 0.0, 0.0, 0.0, 0.0, 0.0, 0.0, 0.0, 0.0, 0.0, 0.0, 0.0, 0.0, 0.0, 0.0, 0.0, 0.0, 0.0, 0.0, 0.0, 0.0, 0.0, 0.0, 0.0, 0.0, 0.0, 0.0, 0.0, 0.0, 0.0, 0.0, 0.0, 0.0, 0.0, 0.0, 0.0, 0.0, 0.0, 0.0, 0.0, 0.0, 0.0, 0.0, 0.0, 0.0, 0.0, 0.0, 0.0, 0.0, 0.0, 0.0, 0.0, 0.0, 0.0, 0.0, 0.0, 0.0, 0.0, 0.0, 0.0, 0.0, 0.0, 0.0, 0.0, 0.0, 0.0, 0.0, 0.0, 0.0, 0.0, 0.0, 0.0, 0.0, 0.0, 0.0, 0.0, 0.0, 0.0, 0.0, 0.0, 0.0, 0.0, 0.0, 0.0, 0.0, 0.0])
me_cube.update()
me_cube_001 = bpy.data.meshes.new('Cube.001')
me_cube_001.from_pydata([(0.02377, -0.03373, 1.375), (0.02321, -0.03467, 1.379), (0.0356, -0.0286, 1.379), (0.03544, -0.02855, 1.381), (0.05009, -0.01766, 1.38), (0.05031, -0.01716, 1.382), (0.06255, -0.004018, 1.376), (0.06638, 0.001624, 1.376), (0.01746, -0.0355, 1.372), (0.01666, -0.03623, 1.374)], [], [(0, 1, 3, 2), (2, 3, 5, 4), (4, 5, 7, 6), (1, 0, 8, 9)])
_uv = me_cube_001.uv_layers.new(name='UVMap')
_uv.uv.foreach_set('vector', [0.0, 0.0, 0.0, 0.0, 0.0, 0.0, 0.0, 0.0, 0.0, 0.0, 0.0, 0.0, 0.0, 0.0, 0.0, 0.0, 0.0, 0.0, 0.0, 0.0, 0.0, 0.0, 0.0, 0.0, 0.0, 0.0, 0.0, 0.0, 0.0, 0.0, 0.0, 0.0])
me_cube_001.update()
me_circle = bpy.data.meshes.new('Circle')
me_circle.from_pydata([(0.3365, 9.512, 0.1198), (0.2984, 9.504, 0.1317), (0.2661, 9.481, 0.1421), (0.2445, 9.446, 0.1492), (0.2369, 9.406, 0.1518), (0.2445, 9.365, 0.1492), (0.2661, 9.331, 0.1421), (0.2984, 9.308, 0.1317), (0.3365, 9.3, 0.1198), (0.3747, 9.308, 0.1083), (0.407, 9.331, 0.09893), (0.4286, 9.365, 0.09281), (0.4362, 9.406, 0.0907), (0.4286, 9.446, 0.09281), (0.407, 9.481, 0.09893), (0.3747, 9.504, 0.1083), (0.3366, 9.499, 0.1214), (0.303, 9.492, 0.1318), (0.2746, 9.472, 0.1409), (0.2555, 9.442, 0.1471), (0.2489, 9.406, 0.1493), (0.2555, 9.37, 0.1471), (0.2746, 9.34, 0.1409), (0.303, 9.319, 0.1318), (0.3366, 9.312, 0.1214), (0.3701, 9.319, 0.1112), (0.3986, 9.34, 0.1029), (0.4176, 9.37, 0.09738), (0.4243, 9.406, 0.09549), (0.4176, 9.442, 0.09738), (0.3986, 9.472, 0.1029), (0.3701, 9.492, 0.1112), (0.3366, 9.473, 0.1239), (0.3127, 9.468, 0.1312), (0.2924, 9.453, 0.1376), (0.2788, 9.431, 0.1418), (0.274, 9.406, 0.1433), (0.2788, 9.38, 0.1418), (0.2924, 9.359, 0.1376), (0.3127, 9.344, 0.1312), (0.3366, 9.339, 0.1239), (0.3606, 9.344, 0.1166), (0.3809, 9.359, 0.1104), (0.3945, 9.38, 0.1063), (0.3993, 9.406, 0.1049), (0.3945, 9.431, 0.1063), (0.3809, 9.453, 0.1104), (0.3606, 9.468, 0.1166), (0.3367, 9.452, 0.1245), (0.32, 9.449, 0.1297), (0.3058, 9.439, 0.134), (0.2963, 9.424, 0.1369), (0.293, 9.406, 0.1379), (0.2963, 9.388, 0.1369), (0.3058, 9.373, 0.134), (0.32, 9.363, 0.1297), (0.3367, 9.359, 0.1245), (0.3534, 9.363, 0.1194), (0.3675, 9.373, 0.1151), (0.377, 9.388, 0.1122), (0.3803, 9.406, 0.1112), (0.377, 9.424, 0.1122), (0.3675, 9.439, 0.1151), (0.3534, 9.449, 0.1194)], [], [(15, 14, 30, 31), (8, 7, 23, 24), (1, 0, 16, 17), (0, 15, 31, 16), (9, 8, 24, 25), (2, 1, 17, 18), (10, 9, 25, 26), (3, 2, 18, 19), (11, 10, 26, 27), (4, 3, 19, 20), (12, 11, 27, 28), (5, 4, 20, 21), (13, 12, 28, 29), (6, 5, 21, 22), (14, 13, 29, 30), (7, 6, 22, 23), (30, 29, 45, 46), (23, 22, 38, 39), (31, 30, 46, 47), (24, 23, 39, 40), (17, 16, 32, 33), (16, 31, 47, 32), (25, 24, 40, 41), (18, 17, 33, 34), (26, 25, 41, 42), (19, 18, 34, 35), (27, 26, 42, 43), (20, 19, 35, 36), (28, 27, 43, 44), (21, 20, 36, 37), (29, 28, 44, 45), (22, 21, 37, 38), (36, 35, 51, 52), (44, 43, 59, 60), (37, 36, 52, 53), (45, 44, 60, 61), (38, 37, 53, 54), (46, 45, 61, 62), (39, 38, 54, 55), (47, 46, 62, 63), (40, 39, 55, 56), (33, 32, 48, 49), (32, 47, 63, 48), (41, 40, 56, 57), (34, 33, 49, 50), (42, 41, 57, 58), (35, 34, 50, 51), (43, 42, 58, 59), (49, 48, 63, 62, 61, 60, 59, 58, 57, 56, 55, 54, 53, 52, 51, 50)])
_uv = me_circle.uv_layers.new(name='UVMap')
_uv.uv.foreach_set('vector', [0.0, 0.0, 0.0, 0.0, 0.0, 0.0, 0.0, 0.0, 0.0, 0.0, 0.0, 0.0, 0.0, 0.0, 0.0, 0.0, 0.0, 0.0, 0.0, 0.0, 0.0, 0.0, 0.0, 0.0, 0.0, 0.0, 0.0, 0.0, 0.0, 0.0, 0.0, 0.0, 0.0, 0.0, 0.0, 0.0, 0.0, 0.0, 0.0, 0.0, 0.0, 0.0, 0.0, 0.0, 0.0, 0.0, 0.0, 0.0, 0.0, 0.0, 0.0, 0.0, 0.0, 0.0, 0.0, 0.0, 0.0, 0.0, 0.0, 0.0, 0.0, 0.0, 0.0, 0.0, 0.0, 0.0, 0.0, 0.0, 0.0, 0.0, 0.0, 0.0, 0.0, 0.0, 0.0, 0.0, 0.0, 0.0, 0.0, 0.0, 0.0, 0.0, 0.0, 0.0, 0.0, 0.0, 0.0, 0.0, 0.0, 0.0, 0.0, 0.0, 0.0, 0.0, 0.0, 0.0, 0.0, 0.0, 0.0, 0.0, 0.0, 0.0, 0.0, 0.0, 0.0, 0.0, 0.0, 0.0, 0.0, 0.0, 0.0, 0.0, 0.0, 0.0, 0.0, 0.0, 0.0, 0.0, 0.0, 0.0, 0.0, 0.0, 0.0, 0.0, 0.0, 0.0, 0.0, 0.0, 0.0, 0.0, 0.0, 0.0, 0.0, 0.0, 0.0, 0.0, 0.0, 0.0, 0.0, 0.0, 0.0, 0.0, 0.0, 0.0, 0.0, 0.0, 0.0, 0.0, 0.0, 0.0, 0.0, 0.0, 0.0, 0.0, 0.0, 0.0, 0.0, 0.0, 0.0, 0.0, 0.0, 0.0, 0.0, 0.0, 0.0, 0.0, 0.0, 0.0, 0.0, 0.0, 0.0, 0.0, 0.0, 0.0, 0.0, 0.0, 0.0, 0.0, 0.0, 0.0, 0.0, 0.0, 0.0, 0.0, 0.0, 0.0, 0.0, 0.0, 0.0, 0.0, 0.0, 0.0, 0.0, 0.0, 0.0, 0.0, 0.0, 0.0, 0.0, 0.0, 0.0, 0.0, 0.0, 0.0, 0.0, 0.0, 0.0, 0.0, 0.0, 0.0, 0.0, 0.0, 0.0, 0.0, 0.0, 0.0, 0.0, 0.0, 0.0, 0.0, 0.0, 0.0, 0.0, 0.0, 0.0, 0.0, 0.0, 0.0, 0.0, 0.0, 0.0, 0.0, 0.0, 0.0, 0.0, 0.0, 0.0, 0.0, 0.0, 0.0, 0.0, 0.0, 0.0, 0.0, 0.0, 0.0, 0.0, 0.0, 0.0, 0.0, 0.0, 0.0, 0.0, 0.0, 0.0, 0.0, 0.0, 0.0, 0.0, 0.0, 0.0, 0.0, 0.0, 0.0, 0.0, 0.0, 0.0, 0.0, 0.0, 0.0, 0.0, 0.0, 0.0, 0.0, 0.0, 0.0, 0.0, 0.0, 0.0, 0.0, 0.0, 0.0, 0.0, 0.0, 0.0, 0.0, 0.0, 0.0, 0.0, 0.0, 0.0, 0.0, 0.0, 0.0, 0.0, 0.0, 0.0, 0.0, 0.0, 0.0, 0.0, 0.0, 0.0, 0.0, 0.0, 0.0, 0.0, 0.0, 0.0, 0.0, 0.0, 0.0, 0.0, 0.0, 0.0, 0.0, 0.0, 0.0, 0.0, 0.0, 0.0, 0.0, 0.0, 0.0, 0.0, 0.0, 0.0, 0.0, 0.0, 0.0, 0.0, 0.0, 0.0, 0.0, 0.0, 0.0, 0.0, 0.0, 0.0, 0.0, 0.0, 0.0, 0.0, 0.0, 0.0, 0.0, 0.0, 0.0, 0.0, 0.0, 0.0, 0.0, 0.0, 0.0, 0.0, 0.0, 0.0, 0.0, 0.0, 0.0, 0.0, 0.0, 0.0, 0.0, 0.0, 0.0, 0.0, 0.0, 0.0, 0.0, 0.0, 0.0, 0.0, 0.0, 0.0, 0.0, 0.0, 0.0, 0.0, 0.0, 0.0, 0.0, 0.0, 0.0, 0.0, 0.0, 0.0, 0.0, 0.0, 0.0, 0.0, 0.0, 0.0, 0.0, 0.0, 0.0, 0.0, 0.0, 0.0, 0.0, 0.0, 0.0, 0.0, 0.0, 0.0, 0.0, 0.0, 0.0, 0.0, 0.0, 0.0, 0.0, 0.0, 0.0, 0.0, 0.0])
me_circle.update()

# ---- objects
ob_reference_side = bpy.data.objects.new('Reference Side', None)
ob_reference_front = bpy.data.objects.new('Reference Front', None)
ob_base = bpy.data.objects.new('Base', me_cube)
ob_eyebrows = bpy.data.objects.new('Eyebrows', me_cube_001)
ob_eyes = bpy.data.objects.new('Eyes', me_circle)

# ---- transforms, parenting, visibility, modifiers, constraints
ob_reference_side.location = (0.0, 0.1093, 0.408)
ob_reference_side.rotation_euler = (1.571, -0.0, 1.571)
ob_reference_side.scale = (0.3215, 0.3215, 0.3215)
ob_reference_side.empty_display_type = 'IMAGE'
ob_reference_side.empty_display_size = 5.0
ob_reference_side.empty_image_offset = (-0.5492, -0.3)
ob_reference_side.use_empty_image_alpha = True
ob_reference_side.color = (1.0, 1.0, 1.0, 0.5)
ob_reference_front.location = (0.0065, 0.05611, 0.7298)
ob_reference_front.rotation_euler = (1.571, -0.0, -0.0)
ob_reference_front.scale = (0.3215, 0.3215, 0.3215)
ob_reference_front.empty_display_type = 'IMAGE'
ob_reference_front.empty_display_size = 5.0
ob_reference_front.use_empty_image_alpha = True
ob_reference_front.color = (1.0, 1.0, 1.0, 0.5)
ob_base.location = (0.0, 3.281e-10, -0.002442)
ob_base.show_wire = True
_m = ob_base.modifiers.new('Mirror', 'MIRROR')
_m = ob_base.modifiers.new('Subdivision', 'SUBSURF')
_m.render_levels = 1
ob_eyebrows.location = (0.0, 3.281e-10, -0.002442)
ob_eyebrows.show_wire = True
_m = ob_eyebrows.modifiers.new('Mirror', 'MIRROR')
_m.use_clip = True
_m = ob_eyebrows.modifiers.new('Subdivision', 'SUBSURF')
_m.render_levels = 1
ob_eyes.location = (0.0, 0.0, 0.0)
ob_eyes.rotation_euler = (1.571, 0.0, 0.0)
ob_eyes.scale = (0.1161, 0.1434, 0.14)
ob_eyes.show_wire = True
_m = ob_eyes.modifiers.new('Mirror', 'MIRROR')
_m.use_clip = True

# ---- collection membership
col_collection.objects.link(ob_reference_side)
col_collection.objects.link(ob_reference_front)
col_collection.objects.link(ob_base)
col_collection.objects.link(ob_eyebrows)
col_collection.objects.link(ob_eyes)

# ---- scene / render settings (as saved in the file)
scene.frame_start = 1; scene.frame_end = 250; scene.frame_set(0)
scene.render.engine = 'BLENDER_EEVEE_NEXT'
bpy.context.view_layer.update()

# ---- added for rendering (the .blend has no active camera and no usable light): camera, sun
cam_auto = bpy.data.cameras.new('AutoCamera')
cam_auto.lens = 50.0
cam_auto.sensor_width = 36.0
cam_auto.clip_end = 1000.0
ob_auto_camera = bpy.data.objects.new('AutoCamera', cam_auto)
scene.collection.objects.link(ob_auto_camera)
ob_auto_camera.location = (0.69503, -0.780197, 1.63132)
ob_auto_camera.rotation_euler = (1.09748, -7.21219e-08, 0.694738)
scene.camera = ob_auto_camera
light_auto_sun = bpy.data.lights.new('AutoSun', 'SUN')
light_auto_sun.energy = 3.0
light_auto_sun.angle = 0.0523599
ob_auto_sun = bpy.data.objects.new('AutoSun', light_auto_sun)
scene.collection.objects.link(ob_auto_sun)
ob_auto_sun.rotation_euler = (0.872665, 0.174533, 0.523599)
bpy.context.view_layer.update()
